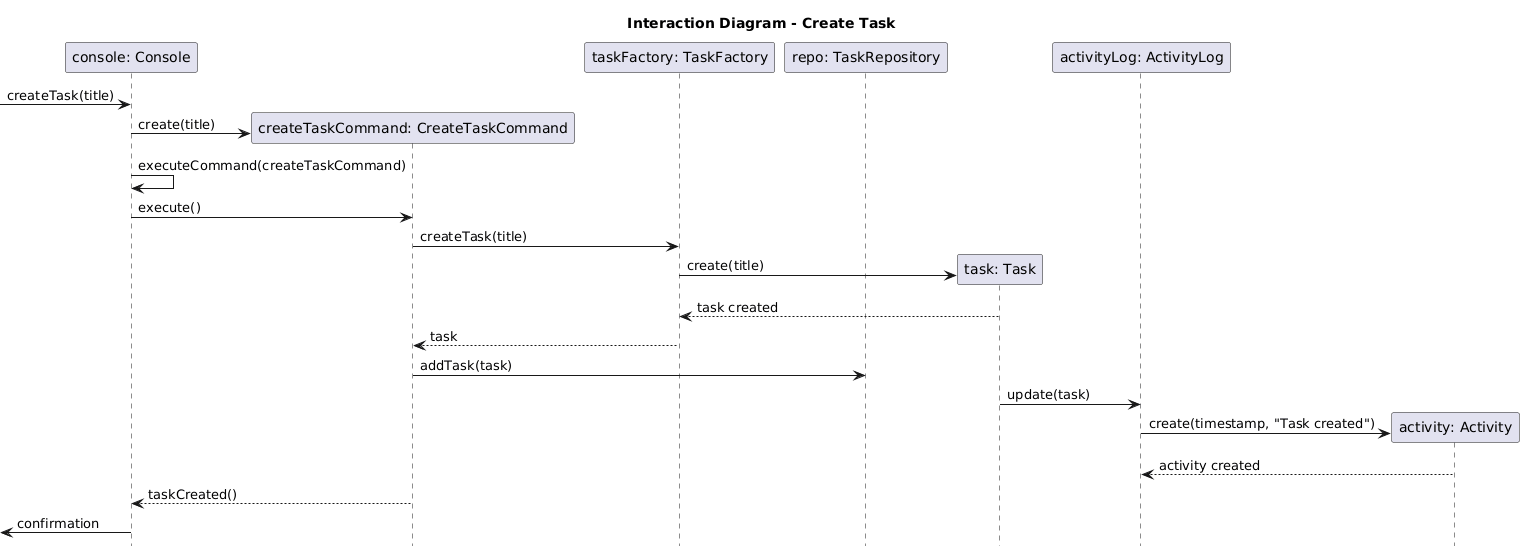

The diagram above was rendered by PlantUML. Its source (embedded in the PNG):
@startuml
title Interaction Diagram - Create Task
hide footbox

participant "console: Console" as console
participant "createTaskCommand: CreateTaskCommand" as createTaskCommand
participant "taskFactory: TaskFactory" as taskFactory
participant "repo: TaskRepository" as repo
participant "task: Task" as task
participant "activityLog: ActivityLog" as activityLog
participant "activity: Activity" as activity

[-> console : createTask(title)

create createTaskCommand
console -> createTaskCommand : create(title)
console -> console : executeCommand(createTaskCommand)
console -> createTaskCommand : execute()

createTaskCommand -> taskFactory : createTask(title)
create task
taskFactory -> task : create(title)
task --> taskFactory : task created
taskFactory --> createTaskCommand : task

createTaskCommand -> repo : addTask(task)

task -> activityLog : update(task)
create activity
activityLog -> activity : create(timestamp, "Task created")
activity --> activityLog : activity created

createTaskCommand --> console : taskCreated()
[<- console : confirmation
@enduml